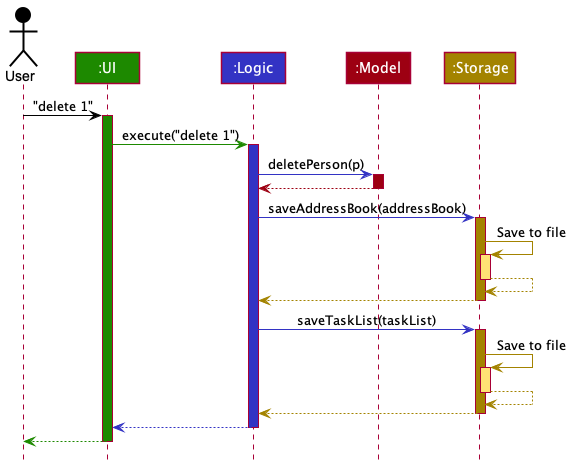

The diagram above was rendered by PlantUML. Its source (embedded in the PNG):
@startuml
!include style.puml

Actor User as user USER_COLOR
Participant ":UI" as ui UI_COLOR
Participant ":Logic" as logic LOGIC_COLOR
Participant ":Model" as model MODEL_COLOR
Participant ":Storage" as storage STORAGE_COLOR

user -[USER_COLOR]> ui : "delete 1"
activate ui UI_COLOR

ui -[UI_COLOR]> logic : execute("delete 1")
activate logic LOGIC_COLOR

logic -[LOGIC_COLOR]> model : deletePerson(p)
activate model MODEL_COLOR

model -[MODEL_COLOR]-> logic
deactivate model

logic -[LOGIC_COLOR]> storage : saveAddressBook(addressBook)
activate storage STORAGE_COLOR

storage -[STORAGE_COLOR]> storage : Save to file
activate storage STORAGE_COLOR_T1
storage --[STORAGE_COLOR]> storage
deactivate storage

storage --[STORAGE_COLOR]> logic
deactivate storage

logic -[LOGIC_COLOR]> storage : saveTaskList(taskList)
activate storage STORAGE_COLOR

storage -[STORAGE_COLOR]> storage : Save to file
activate storage STORAGE_COLOR_T1
storage --[STORAGE_COLOR]> storage
deactivate storage

storage --[STORAGE_COLOR]> logic
deactivate storage

logic --[LOGIC_COLOR]> ui
deactivate logic

ui--[UI_COLOR]> user
deactivate ui
@enduml